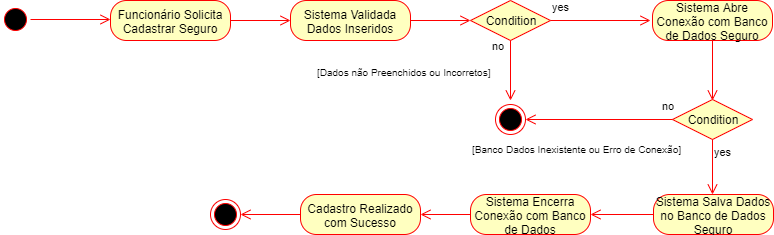

The diagram above was exported from draw.io. Its source (the exported page's mxGraphModel, read from the mxfile embedded in the PNG):
<mxGraphModel dx="984" dy="349" grid="1" gridSize="10" guides="1" tooltips="1" connect="1" arrows="1" fold="1" page="1" pageScale="1" pageWidth="1169" pageHeight="827" math="0" shadow="0">
  <root>
    <mxCell id="0" />
    <mxCell id="1" parent="0" />
    <mxCell id="mgFNoGiIyhNgD3u2KVaB-1" value="" style="ellipse;html=1;shape=startState;fillColor=#000000;strokeColor=#ff0000;" parent="1" vertex="1">
      <mxGeometry x="80" y="40" width="30" height="30" as="geometry" />
    </mxCell>
    <mxCell id="mgFNoGiIyhNgD3u2KVaB-2" value="" style="edgeStyle=orthogonalEdgeStyle;html=1;verticalAlign=bottom;endArrow=open;endSize=8;strokeColor=#ff0000;" parent="1" source="mgFNoGiIyhNgD3u2KVaB-1" edge="1">
      <mxGeometry relative="1" as="geometry">
        <mxPoint x="190" y="55" as="targetPoint" />
      </mxGeometry>
    </mxCell>
    <mxCell id="mgFNoGiIyhNgD3u2KVaB-3" value="Funcionário Solicita Cadastrar Seguro" style="rounded=1;whiteSpace=wrap;html=1;arcSize=40;fontColor=#000000;fillColor=#ffffc0;strokeColor=#ff0000;" parent="1" vertex="1">
      <mxGeometry x="190" y="36" width="120" height="40" as="geometry" />
    </mxCell>
    <mxCell id="mgFNoGiIyhNgD3u2KVaB-4" value="" style="edgeStyle=orthogonalEdgeStyle;html=1;verticalAlign=bottom;endArrow=open;endSize=8;strokeColor=#ff0000;" parent="1" source="mgFNoGiIyhNgD3u2KVaB-3" edge="1">
      <mxGeometry relative="1" as="geometry">
        <mxPoint x="370" y="56" as="targetPoint" />
      </mxGeometry>
    </mxCell>
    <mxCell id="mgFNoGiIyhNgD3u2KVaB-5" value="Sistema Validada Dados Inseridos" style="rounded=1;whiteSpace=wrap;html=1;arcSize=40;fontColor=#000000;fillColor=#ffffc0;strokeColor=#ff0000;" parent="1" vertex="1">
      <mxGeometry x="370" y="36" width="120" height="40" as="geometry" />
    </mxCell>
    <mxCell id="mgFNoGiIyhNgD3u2KVaB-6" value="" style="edgeStyle=orthogonalEdgeStyle;html=1;verticalAlign=bottom;endArrow=open;endSize=8;strokeColor=#ff0000;" parent="1" edge="1">
      <mxGeometry relative="1" as="geometry">
        <mxPoint x="550" y="56" as="targetPoint" />
        <mxPoint x="490" y="56" as="sourcePoint" />
      </mxGeometry>
    </mxCell>
    <mxCell id="mgFNoGiIyhNgD3u2KVaB-7" value="Condition" style="rhombus;whiteSpace=wrap;html=1;fillColor=#ffffc0;strokeColor=#ff0000;" parent="1" vertex="1">
      <mxGeometry x="550" y="36" width="80" height="40" as="geometry" />
    </mxCell>
    <mxCell id="mgFNoGiIyhNgD3u2KVaB-8" value="no" style="edgeStyle=orthogonalEdgeStyle;html=1;align=left;verticalAlign=bottom;endArrow=open;endSize=8;strokeColor=#ff0000;" parent="1" source="mgFNoGiIyhNgD3u2KVaB-7" edge="1">
      <mxGeometry x="-1" y="-69" relative="1" as="geometry">
        <mxPoint x="730" y="56" as="targetPoint" />
        <mxPoint x="-60" y="-35" as="offset" />
      </mxGeometry>
    </mxCell>
    <mxCell id="mgFNoGiIyhNgD3u2KVaB-9" value="yes" style="edgeStyle=orthogonalEdgeStyle;html=1;align=left;verticalAlign=top;endArrow=open;endSize=8;strokeColor=#ff0000;" parent="1" source="mgFNoGiIyhNgD3u2KVaB-7" edge="1">
      <mxGeometry x="-1" y="61" relative="1" as="geometry">
        <mxPoint x="590" y="136" as="targetPoint" />
        <mxPoint x="-21" y="-46" as="offset" />
      </mxGeometry>
    </mxCell>
    <mxCell id="mgFNoGiIyhNgD3u2KVaB-10" value="" style="ellipse;html=1;shape=endState;fillColor=#000000;strokeColor=#ff0000;" parent="1" vertex="1">
      <mxGeometry x="575" y="140" width="30" height="30" as="geometry" />
    </mxCell>
    <mxCell id="mgFNoGiIyhNgD3u2KVaB-11" value="Sistema Abre Conexão com Banco de Dados Seguro" style="rounded=1;whiteSpace=wrap;html=1;arcSize=40;fontColor=#000000;fillColor=#ffffc0;strokeColor=#ff0000;" parent="1" vertex="1">
      <mxGeometry x="732" y="36" width="120" height="40" as="geometry" />
    </mxCell>
    <mxCell id="mgFNoGiIyhNgD3u2KVaB-12" value="" style="edgeStyle=orthogonalEdgeStyle;html=1;verticalAlign=bottom;endArrow=open;endSize=8;strokeColor=#ff0000;" parent="1" source="mgFNoGiIyhNgD3u2KVaB-11" edge="1">
      <mxGeometry relative="1" as="geometry">
        <mxPoint x="792" y="136" as="targetPoint" />
      </mxGeometry>
    </mxCell>
    <mxCell id="mgFNoGiIyhNgD3u2KVaB-15" value="Condition" style="rhombus;whiteSpace=wrap;html=1;fillColor=#ffffc0;strokeColor=#ff0000;" parent="1" vertex="1">
      <mxGeometry x="752" y="135" width="80" height="40" as="geometry" />
    </mxCell>
    <mxCell id="mgFNoGiIyhNgD3u2KVaB-16" value="no" style="edgeStyle=orthogonalEdgeStyle;html=1;align=left;verticalAlign=bottom;endArrow=open;endSize=8;strokeColor=#ff0000;entryX=1;entryY=0.5;entryDx=0;entryDy=0;" parent="1" source="mgFNoGiIyhNgD3u2KVaB-15" target="mgFNoGiIyhNgD3u2KVaB-10" edge="1">
      <mxGeometry x="-0.8367" y="-5" relative="1" as="geometry">
        <mxPoint x="921" y="172" as="targetPoint" />
        <mxPoint as="offset" />
      </mxGeometry>
    </mxCell>
    <mxCell id="mgFNoGiIyhNgD3u2KVaB-17" value="yes" style="edgeStyle=orthogonalEdgeStyle;html=1;align=left;verticalAlign=top;endArrow=open;endSize=8;strokeColor=#ff0000;" parent="1" source="mgFNoGiIyhNgD3u2KVaB-15" edge="1">
      <mxGeometry x="-1" relative="1" as="geometry">
        <mxPoint x="792" y="230" as="targetPoint" />
      </mxGeometry>
    </mxCell>
    <mxCell id="mgFNoGiIyhNgD3u2KVaB-18" value="&lt;font style=&quot;font-size: 10px&quot;&gt;[Banco Dados Inexistente ou Erro de Conexão]&lt;/font&gt;" style="text;html=1;resizable=0;points=[];autosize=1;align=left;verticalAlign=top;spacingTop=-4;" parent="1" vertex="1">
      <mxGeometry x="550" y="175" width="220" height="20" as="geometry" />
    </mxCell>
    <mxCell id="mgFNoGiIyhNgD3u2KVaB-19" value="&lt;font style=&quot;font-size: 10px&quot;&gt;[Dados não Preenchidos ou Incorretos]&lt;/font&gt;" style="text;html=1;resizable=0;points=[];autosize=1;align=left;verticalAlign=top;spacingTop=-4;" parent="1" vertex="1">
      <mxGeometry x="395" y="98" width="190" height="20" as="geometry" />
    </mxCell>
    <mxCell id="mgFNoGiIyhNgD3u2KVaB-20" value="Sistema Salva Dados no Banco de Dados Seguro" style="rounded=1;whiteSpace=wrap;html=1;arcSize=40;fontColor=#000000;fillColor=#ffffc0;strokeColor=#ff0000;" parent="1" vertex="1">
      <mxGeometry x="733" y="230" width="120" height="40" as="geometry" />
    </mxCell>
    <mxCell id="mgFNoGiIyhNgD3u2KVaB-21" value="" style="edgeStyle=orthogonalEdgeStyle;html=1;verticalAlign=bottom;endArrow=open;endSize=8;strokeColor=#ff0000;" parent="1" source="mgFNoGiIyhNgD3u2KVaB-20" edge="1">
      <mxGeometry relative="1" as="geometry">
        <mxPoint x="670" y="250" as="targetPoint" />
      </mxGeometry>
    </mxCell>
    <mxCell id="mgFNoGiIyhNgD3u2KVaB-22" value="Sistema Encerra Conexão com Banco de Dados" style="rounded=1;whiteSpace=wrap;html=1;arcSize=40;fontColor=#000000;fillColor=#ffffc0;strokeColor=#ff0000;" parent="1" vertex="1">
      <mxGeometry x="550" y="230" width="120" height="40" as="geometry" />
    </mxCell>
    <mxCell id="mgFNoGiIyhNgD3u2KVaB-23" value="" style="edgeStyle=orthogonalEdgeStyle;html=1;verticalAlign=bottom;endArrow=open;endSize=8;strokeColor=#ff0000;" parent="1" source="mgFNoGiIyhNgD3u2KVaB-22" edge="1">
      <mxGeometry relative="1" as="geometry">
        <mxPoint x="500" y="250" as="targetPoint" />
      </mxGeometry>
    </mxCell>
    <mxCell id="mgFNoGiIyhNgD3u2KVaB-24" value="Cadastro Realizado com Sucesso" style="rounded=1;whiteSpace=wrap;html=1;arcSize=40;fontColor=#000000;fillColor=#ffffc0;strokeColor=#ff0000;" parent="1" vertex="1">
      <mxGeometry x="380" y="230" width="120" height="40" as="geometry" />
    </mxCell>
    <mxCell id="mgFNoGiIyhNgD3u2KVaB-25" value="" style="edgeStyle=orthogonalEdgeStyle;html=1;verticalAlign=bottom;endArrow=open;endSize=8;strokeColor=#ff0000;" parent="1" source="mgFNoGiIyhNgD3u2KVaB-24" edge="1">
      <mxGeometry relative="1" as="geometry">
        <mxPoint x="320" y="250" as="targetPoint" />
      </mxGeometry>
    </mxCell>
    <mxCell id="mgFNoGiIyhNgD3u2KVaB-26" value="" style="ellipse;html=1;shape=endState;fillColor=#000000;strokeColor=#ff0000;" parent="1" vertex="1">
      <mxGeometry x="290" y="235" width="30" height="30" as="geometry" />
    </mxCell>
  </root>
</mxGraphModel>